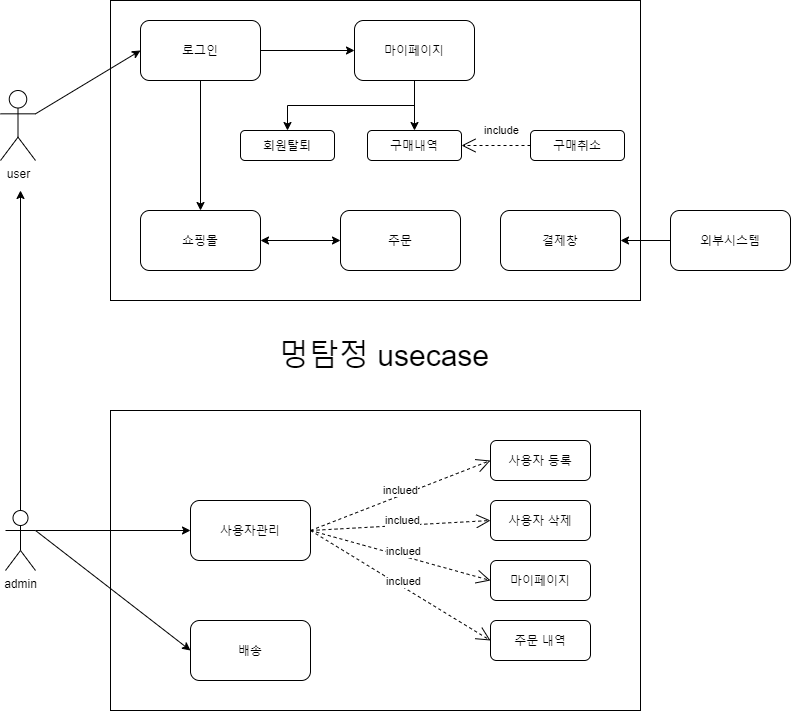

The diagram above was exported from draw.io. Its source (the exported page's mxGraphModel, read from the mxfile embedded in the PNG):
<mxGraphModel dx="1038" dy="547" grid="1" gridSize="10" guides="1" tooltips="1" connect="1" arrows="1" fold="1" page="1" pageScale="1" pageWidth="827" pageHeight="1169" math="0" shadow="0">
  <root>
    <mxCell id="0" />
    <mxCell id="1" parent="0" />
    <mxCell id="uGAK1sN63ecJaomHuGgt-32" value="" style="rounded=0;whiteSpace=wrap;html=1;fillColor=none;" parent="1" vertex="1">
      <mxGeometry x="140" y="110" width="530" height="300" as="geometry" />
    </mxCell>
    <mxCell id="uGAK1sN63ecJaomHuGgt-33" value="user" style="shape=umlActor;verticalLabelPosition=bottom;verticalAlign=top;html=1;outlineConnect=0;" parent="1" vertex="1">
      <mxGeometry x="30" y="200" width="35" height="70" as="geometry" />
    </mxCell>
    <mxCell id="EZZrtX2w8v5vkW98DZ8t-6" style="edgeStyle=orthogonalEdgeStyle;rounded=0;orthogonalLoop=1;jettySize=auto;html=1;exitX=0.5;exitY=1;exitDx=0;exitDy=0;entryX=0.5;entryY=0;entryDx=0;entryDy=0;" parent="1" source="uGAK1sN63ecJaomHuGgt-34" target="uGAK1sN63ecJaomHuGgt-43" edge="1">
      <mxGeometry relative="1" as="geometry" />
    </mxCell>
    <mxCell id="uGAK1sN63ecJaomHuGgt-34" value="로그인" style="rounded=1;whiteSpace=wrap;html=1;" parent="1" vertex="1">
      <mxGeometry x="170" y="130" width="120" height="60" as="geometry" />
    </mxCell>
    <mxCell id="uGAK1sN63ecJaomHuGgt-36" style="edgeStyle=orthogonalEdgeStyle;rounded=0;orthogonalLoop=1;jettySize=auto;html=1;exitX=0.5;exitY=1;exitDx=0;exitDy=0;entryX=0.5;entryY=0;entryDx=0;entryDy=0;" parent="1" source="uGAK1sN63ecJaomHuGgt-37" target="uGAK1sN63ecJaomHuGgt-42" edge="1">
      <mxGeometry relative="1" as="geometry">
        <mxPoint x="300" y="240" as="targetPoint" />
        <Array as="points">
          <mxPoint x="444" y="215" />
          <mxPoint x="317" y="215" />
        </Array>
      </mxGeometry>
    </mxCell>
    <mxCell id="uGAK1sN63ecJaomHuGgt-37" value="마이페이지" style="rounded=1;whiteSpace=wrap;html=1;" parent="1" vertex="1">
      <mxGeometry x="384" y="130" width="120" height="60" as="geometry" />
    </mxCell>
    <mxCell id="uGAK1sN63ecJaomHuGgt-38" value="" style="endArrow=classic;html=1;exitX=1;exitY=0.5;exitDx=0;exitDy=0;" parent="1" source="uGAK1sN63ecJaomHuGgt-34" target="uGAK1sN63ecJaomHuGgt-37" edge="1">
      <mxGeometry width="50" height="50" relative="1" as="geometry">
        <mxPoint x="360" y="390" as="sourcePoint" />
        <mxPoint x="410" y="340" as="targetPoint" />
        <Array as="points" />
      </mxGeometry>
    </mxCell>
    <mxCell id="uGAK1sN63ecJaomHuGgt-39" value="구매내역" style="rounded=1;whiteSpace=wrap;html=1;" parent="1" vertex="1">
      <mxGeometry x="397" y="240" width="94" height="30" as="geometry" />
    </mxCell>
    <mxCell id="uGAK1sN63ecJaomHuGgt-40" value="" style="endArrow=classic;html=1;entryX=0.5;entryY=0;entryDx=0;entryDy=0;exitX=0.5;exitY=1;exitDx=0;exitDy=0;" parent="1" source="uGAK1sN63ecJaomHuGgt-37" target="uGAK1sN63ecJaomHuGgt-39" edge="1">
      <mxGeometry width="50" height="50" relative="1" as="geometry">
        <mxPoint x="360" y="390" as="sourcePoint" />
        <mxPoint x="410" y="340" as="targetPoint" />
      </mxGeometry>
    </mxCell>
    <mxCell id="uGAK1sN63ecJaomHuGgt-42" value="회원탈퇴" style="rounded=1;whiteSpace=wrap;html=1;" parent="1" vertex="1">
      <mxGeometry x="270" y="240" width="94" height="30" as="geometry" />
    </mxCell>
    <mxCell id="uGAK1sN63ecJaomHuGgt-43" value="쇼핑몰" style="rounded=1;whiteSpace=wrap;html=1;fillColor=none;" parent="1" vertex="1">
      <mxGeometry x="170" y="320" width="120" height="60" as="geometry" />
    </mxCell>
    <mxCell id="uGAK1sN63ecJaomHuGgt-45" value="&lt;font style=&quot;font-size: 30px&quot;&gt;멍탐정 usecase&lt;/font&gt;" style="text;html=1;strokeColor=none;fillColor=none;align=center;verticalAlign=middle;whiteSpace=wrap;rounded=0;" parent="1" vertex="1">
      <mxGeometry x="244" y="430" width="340" height="70" as="geometry" />
    </mxCell>
    <mxCell id="uGAK1sN63ecJaomHuGgt-47" value="주문" style="rounded=1;whiteSpace=wrap;html=1;fillColor=none;" parent="1" vertex="1">
      <mxGeometry x="370" y="320" width="120" height="60" as="geometry" />
    </mxCell>
    <mxCell id="EZZrtX2w8v5vkW98DZ8t-9" value="결제창" style="rounded=1;whiteSpace=wrap;html=1;" parent="1" vertex="1">
      <mxGeometry x="530" y="320" width="120" height="60" as="geometry" />
    </mxCell>
    <mxCell id="EZZrtX2w8v5vkW98DZ8t-15" style="edgeStyle=orthogonalEdgeStyle;rounded=0;orthogonalLoop=1;jettySize=auto;html=1;exitX=0;exitY=0.5;exitDx=0;exitDy=0;" parent="1" source="EZZrtX2w8v5vkW98DZ8t-11" target="EZZrtX2w8v5vkW98DZ8t-9" edge="1">
      <mxGeometry relative="1" as="geometry" />
    </mxCell>
    <mxCell id="EZZrtX2w8v5vkW98DZ8t-11" value="외부시스템" style="rounded=1;whiteSpace=wrap;html=1;" parent="1" vertex="1">
      <mxGeometry x="700" y="320" width="120" height="60" as="geometry" />
    </mxCell>
    <mxCell id="EZZrtX2w8v5vkW98DZ8t-19" value="" style="endArrow=classic;startArrow=classic;html=1;entryX=0;entryY=0.5;entryDx=0;entryDy=0;exitX=1;exitY=0.5;exitDx=0;exitDy=0;" parent="1" source="uGAK1sN63ecJaomHuGgt-43" target="uGAK1sN63ecJaomHuGgt-47" edge="1">
      <mxGeometry width="50" height="50" relative="1" as="geometry">
        <mxPoint x="280" y="400" as="sourcePoint" />
        <mxPoint x="330" y="350" as="targetPoint" />
      </mxGeometry>
    </mxCell>
    <mxCell id="EZZrtX2w8v5vkW98DZ8t-58" style="edgeStyle=orthogonalEdgeStyle;rounded=0;orthogonalLoop=1;jettySize=auto;html=1;exitX=1;exitY=0.3333333333333333;exitDx=0;exitDy=0;exitPerimeter=0;entryX=0;entryY=0.5;entryDx=0;entryDy=0;" parent="1" source="EZZrtX2w8v5vkW98DZ8t-21" target="EZZrtX2w8v5vkW98DZ8t-24" edge="1">
      <mxGeometry relative="1" as="geometry" />
    </mxCell>
    <mxCell id="EZZrtX2w8v5vkW98DZ8t-21" value="admin" style="shape=umlActor;verticalLabelPosition=bottom;verticalAlign=top;html=1;outlineConnect=0;" parent="1" vertex="1">
      <mxGeometry x="35" y="620" width="30" height="60" as="geometry" />
    </mxCell>
    <mxCell id="EZZrtX2w8v5vkW98DZ8t-23" value="주문 내역" style="rounded=1;whiteSpace=wrap;html=1;fillColor=none;" parent="1" vertex="1">
      <mxGeometry x="520" y="730" width="100" height="40" as="geometry" />
    </mxCell>
    <mxCell id="EZZrtX2w8v5vkW98DZ8t-24" value="사용자관리" style="rounded=1;whiteSpace=wrap;html=1;fillColor=none;" parent="1" vertex="1">
      <mxGeometry x="220" y="610" width="120" height="60" as="geometry" />
    </mxCell>
    <mxCell id="EZZrtX2w8v5vkW98DZ8t-26" value="" style="endArrow=classic;html=1;exitX=0.5;exitY=0;exitDx=0;exitDy=0;exitPerimeter=0;" parent="1" source="EZZrtX2w8v5vkW98DZ8t-21" edge="1">
      <mxGeometry width="50" height="50" relative="1" as="geometry">
        <mxPoint x="300" y="580" as="sourcePoint" />
        <mxPoint x="50" y="300" as="targetPoint" />
      </mxGeometry>
    </mxCell>
    <mxCell id="EZZrtX2w8v5vkW98DZ8t-28" value="사용자 등록" style="rounded=1;whiteSpace=wrap;html=1;fillColor=none;" parent="1" vertex="1">
      <mxGeometry x="520" y="550" width="100" height="40" as="geometry" />
    </mxCell>
    <mxCell id="EZZrtX2w8v5vkW98DZ8t-29" value="사용자 삭제" style="rounded=1;whiteSpace=wrap;html=1;fillColor=none;" parent="1" vertex="1">
      <mxGeometry x="520" y="610" width="100" height="40" as="geometry" />
    </mxCell>
    <mxCell id="EZZrtX2w8v5vkW98DZ8t-36" value="마이페이지" style="rounded=1;whiteSpace=wrap;html=1;fillColor=none;" parent="1" vertex="1">
      <mxGeometry x="520" y="670" width="100" height="40" as="geometry" />
    </mxCell>
    <mxCell id="EZZrtX2w8v5vkW98DZ8t-45" value="inclued" style="endArrow=open;endSize=12;dashed=1;html=1;entryX=0;entryY=0.5;entryDx=0;entryDy=0;exitX=1;exitY=0.5;exitDx=0;exitDy=0;" parent="1" source="EZZrtX2w8v5vkW98DZ8t-24" target="EZZrtX2w8v5vkW98DZ8t-28" edge="1">
      <mxGeometry x="0.0175" y="4" width="160" relative="1" as="geometry">
        <mxPoint x="340" y="639.41" as="sourcePoint" />
        <mxPoint x="500" y="639.41" as="targetPoint" />
        <mxPoint y="-1" as="offset" />
      </mxGeometry>
    </mxCell>
    <mxCell id="EZZrtX2w8v5vkW98DZ8t-46" value="inclued" style="endArrow=open;endSize=12;dashed=1;html=1;entryX=0;entryY=0.5;entryDx=0;entryDy=0;exitX=1;exitY=0.5;exitDx=0;exitDy=0;" parent="1" source="EZZrtX2w8v5vkW98DZ8t-24" target="EZZrtX2w8v5vkW98DZ8t-29" edge="1">
      <mxGeometry x="0.0175" y="4" width="160" relative="1" as="geometry">
        <mxPoint x="350" y="649.4099999999999" as="sourcePoint" />
        <mxPoint x="530" y="579.9999999999998" as="targetPoint" />
        <mxPoint y="-1" as="offset" />
      </mxGeometry>
    </mxCell>
    <mxCell id="EZZrtX2w8v5vkW98DZ8t-49" value="inclued" style="endArrow=open;endSize=12;dashed=1;html=1;entryX=0;entryY=0.5;entryDx=0;entryDy=0;exitX=1;exitY=0.5;exitDx=0;exitDy=0;" parent="1" source="EZZrtX2w8v5vkW98DZ8t-24" target="EZZrtX2w8v5vkW98DZ8t-36" edge="1">
      <mxGeometry x="0.0175" y="4" width="160" relative="1" as="geometry">
        <mxPoint x="380" y="679.4099999999999" as="sourcePoint" />
        <mxPoint x="560" y="609.9999999999998" as="targetPoint" />
        <mxPoint y="-1" as="offset" />
      </mxGeometry>
    </mxCell>
    <mxCell id="EZZrtX2w8v5vkW98DZ8t-50" value="inclued" style="endArrow=open;endSize=12;dashed=1;html=1;entryX=0;entryY=0.5;entryDx=0;entryDy=0;exitX=1;exitY=0.5;exitDx=0;exitDy=0;" parent="1" source="EZZrtX2w8v5vkW98DZ8t-24" target="EZZrtX2w8v5vkW98DZ8t-23" edge="1">
      <mxGeometry x="0.0175" y="4" width="160" relative="1" as="geometry">
        <mxPoint x="390" y="689.4099999999999" as="sourcePoint" />
        <mxPoint x="570" y="619.9999999999998" as="targetPoint" />
        <mxPoint y="-1" as="offset" />
      </mxGeometry>
    </mxCell>
    <mxCell id="EZZrtX2w8v5vkW98DZ8t-52" value="구매취소" style="rounded=1;whiteSpace=wrap;html=1;" parent="1" vertex="1">
      <mxGeometry x="560" y="240" width="94" height="30" as="geometry" />
    </mxCell>
    <mxCell id="EZZrtX2w8v5vkW98DZ8t-54" value="include" style="endArrow=open;endSize=12;dashed=1;html=1;exitX=0;exitY=0.5;exitDx=0;exitDy=0;entryX=1;entryY=0.5;entryDx=0;entryDy=0;" parent="1" source="EZZrtX2w8v5vkW98DZ8t-52" target="uGAK1sN63ecJaomHuGgt-39" edge="1">
      <mxGeometry x="-0.1304" y="-15" width="160" relative="1" as="geometry">
        <mxPoint x="450" y="210" as="sourcePoint" />
        <mxPoint x="610" y="210" as="targetPoint" />
        <mxPoint x="1" as="offset" />
      </mxGeometry>
    </mxCell>
    <mxCell id="EZZrtX2w8v5vkW98DZ8t-55" value="배송" style="rounded=1;whiteSpace=wrap;html=1;fillColor=none;" parent="1" vertex="1">
      <mxGeometry x="220" y="730" width="120" height="60" as="geometry" />
    </mxCell>
    <mxCell id="EZZrtX2w8v5vkW98DZ8t-56" value="" style="endArrow=classic;html=1;entryX=0;entryY=0.5;entryDx=0;entryDy=0;exitX=1;exitY=0.3333333333333333;exitDx=0;exitDy=0;exitPerimeter=0;" parent="1" source="EZZrtX2w8v5vkW98DZ8t-21" target="EZZrtX2w8v5vkW98DZ8t-55" edge="1">
      <mxGeometry width="50" height="50" relative="1" as="geometry">
        <mxPoint x="40" y="770" as="sourcePoint" />
        <mxPoint x="330" y="640" as="targetPoint" />
      </mxGeometry>
    </mxCell>
    <mxCell id="EZZrtX2w8v5vkW98DZ8t-60" value="" style="endArrow=classic;html=1;exitX=1;exitY=0.3333333333333333;exitDx=0;exitDy=0;exitPerimeter=0;entryX=0;entryY=0.5;entryDx=0;entryDy=0;" parent="1" source="uGAK1sN63ecJaomHuGgt-33" target="uGAK1sN63ecJaomHuGgt-34" edge="1">
      <mxGeometry width="50" height="50" relative="1" as="geometry">
        <mxPoint x="160" y="240" as="sourcePoint" />
        <mxPoint x="460" y="380" as="targetPoint" />
      </mxGeometry>
    </mxCell>
    <mxCell id="EZZrtX2w8v5vkW98DZ8t-61" value="" style="rounded=0;whiteSpace=wrap;html=1;fillColor=none;" parent="1" vertex="1">
      <mxGeometry x="140" y="520" width="530" height="300" as="geometry" />
    </mxCell>
  </root>
</mxGraphModel>